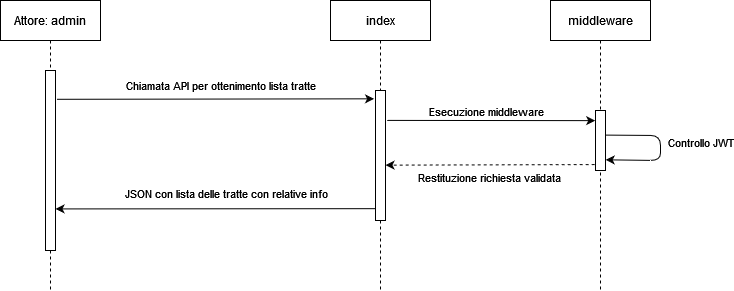

The diagram above was exported from draw.io. Its source (the exported page's mxGraphModel, read from the mxfile embedded in the PNG):
<mxGraphModel dx="981" dy="519" grid="1" gridSize="10" guides="1" tooltips="1" connect="1" arrows="1" fold="1" page="1" pageScale="1" pageWidth="850" pageHeight="1100" math="0" shadow="0">
  <root>
    <mxCell id="0" />
    <mxCell id="1" parent="0" />
    <mxCell id="2" value="Attore: admin" style="shape=umlLifeline;perimeter=lifelinePerimeter;container=1;collapsible=0;recursiveResize=0;rounded=0;shadow=0;strokeWidth=1;" vertex="1" parent="1">
      <mxGeometry x="110" y="1370" width="100" height="290" as="geometry" />
    </mxCell>
    <mxCell id="3" value="" style="points=[];perimeter=orthogonalPerimeter;rounded=0;shadow=0;strokeWidth=1;" vertex="1" parent="2">
      <mxGeometry x="45" y="70" width="10" height="180" as="geometry" />
    </mxCell>
    <mxCell id="4" value="index" style="shape=umlLifeline;perimeter=lifelinePerimeter;container=1;collapsible=0;recursiveResize=0;rounded=0;shadow=0;strokeWidth=1;" vertex="1" parent="1">
      <mxGeometry x="440" y="1370" width="100" height="290" as="geometry" />
    </mxCell>
    <mxCell id="5" value="" style="points=[];perimeter=orthogonalPerimeter;rounded=0;shadow=0;strokeWidth=1;" vertex="1" parent="4">
      <mxGeometry x="45" y="90" width="10" height="130" as="geometry" />
    </mxCell>
    <mxCell id="6" value="middleware" style="shape=umlLifeline;perimeter=lifelinePerimeter;container=1;collapsible=0;recursiveResize=0;rounded=0;shadow=0;strokeWidth=1;" vertex="1" parent="1">
      <mxGeometry x="660" y="1370" width="100" height="290" as="geometry" />
    </mxCell>
    <mxCell id="7" value="" style="points=[];perimeter=orthogonalPerimeter;rounded=0;shadow=0;strokeWidth=1;" vertex="1" parent="6">
      <mxGeometry x="45" y="110" width="10" height="60" as="geometry" />
    </mxCell>
    <mxCell id="8" value="" style="endArrow=classic;html=1;rounded=1;exitX=1.018;exitY=0.41;exitDx=0;exitDy=0;exitPerimeter=0;entryX=1.018;entryY=0.822;entryDx=0;entryDy=0;entryPerimeter=0;" edge="1" parent="6" source="7" target="7">
      <mxGeometry width="50" height="50" relative="1" as="geometry">
        <mxPoint x="60" y="127" as="sourcePoint" />
        <mxPoint x="50" y="150" as="targetPoint" />
        <Array as="points">
          <mxPoint x="110" y="135" />
          <mxPoint x="110" y="160" />
        </Array>
      </mxGeometry>
    </mxCell>
    <mxCell id="9" value="Controllo JWT" style="edgeLabel;html=1;align=center;verticalAlign=middle;resizable=0;points=[];" connectable="0" vertex="1" parent="8">
      <mxGeometry x="-0.4718" y="-2" relative="1" as="geometry">
        <mxPoint x="59" y="5" as="offset" />
      </mxGeometry>
    </mxCell>
    <mxCell id="10" value="" style="endArrow=classic;html=1;rounded=0;exitX=1.143;exitY=0.16;exitDx=0;exitDy=0;exitPerimeter=0;entryX=-0.143;entryY=0.064;entryDx=0;entryDy=0;entryPerimeter=0;" edge="1" source="3" target="5" parent="1">
      <mxGeometry width="50" height="50" relative="1" as="geometry">
        <mxPoint x="160" y="1460" as="sourcePoint" />
        <mxPoint x="480" y="1469" as="targetPoint" />
      </mxGeometry>
    </mxCell>
    <mxCell id="11" value="Chiamata API per ottenimento lista tratte" style="edgeLabel;html=1;align=center;verticalAlign=middle;resizable=0;points=[];" connectable="0" vertex="1" parent="10">
      <mxGeometry x="0.3367" y="6" relative="1" as="geometry">
        <mxPoint x="-48" y="-8" as="offset" />
      </mxGeometry>
    </mxCell>
    <mxCell id="12" value="" style="endArrow=classic;html=1;rounded=0;exitX=1.167;exitY=0.23;exitDx=0;exitDy=0;exitPerimeter=0;entryX=-0.028;entryY=0.169;entryDx=0;entryDy=0;entryPerimeter=0;" edge="1" source="5" target="7" parent="1">
      <mxGeometry width="50" height="50" relative="1" as="geometry">
        <mxPoint x="510" y="1490" as="sourcePoint" />
        <mxPoint x="700" y="1490" as="targetPoint" />
      </mxGeometry>
    </mxCell>
    <mxCell id="13" value="Esecuzione middleware" style="edgeLabel;html=1;align=center;verticalAlign=middle;resizable=0;points=[];" connectable="0" vertex="1" parent="12">
      <mxGeometry x="0.2025" y="-1" relative="1" as="geometry">
        <mxPoint x="-26" y="-10" as="offset" />
      </mxGeometry>
    </mxCell>
    <mxCell id="14" value="" style="endArrow=classic;html=1;rounded=0;exitX=-0.083;exitY=0.901;exitDx=0;exitDy=0;exitPerimeter=0;dashed=1;entryX=1;entryY=0.574;entryDx=0;entryDy=0;entryPerimeter=0;" edge="1" source="7" target="5" parent="1">
      <mxGeometry width="50" height="50" relative="1" as="geometry">
        <mxPoint x="560" y="1610" as="sourcePoint" />
        <mxPoint x="500" y="1535" as="targetPoint" />
      </mxGeometry>
    </mxCell>
    <mxCell id="15" value="Restituzione richiesta validata" style="edgeLabel;html=1;align=center;verticalAlign=middle;resizable=0;points=[];" connectable="0" vertex="1" parent="14">
      <mxGeometry x="-0.3393" y="-1" relative="1" as="geometry">
        <mxPoint x="-37" y="13" as="offset" />
      </mxGeometry>
    </mxCell>
    <mxCell id="16" value="" style="endArrow=classic;html=1;rounded=0;exitX=-0.024;exitY=0.909;exitDx=0;exitDy=0;exitPerimeter=0;entryX=1;entryY=0.769;entryDx=0;entryDy=0;entryPerimeter=0;" edge="1" source="5" target="3" parent="1">
      <mxGeometry width="50" height="50" relative="1" as="geometry">
        <mxPoint x="300" y="1730" as="sourcePoint" />
        <mxPoint x="180" y="1578" as="targetPoint" />
      </mxGeometry>
    </mxCell>
    <mxCell id="17" value="JSON con lista delle tratte con relative info" style="edgeLabel;html=1;align=center;verticalAlign=middle;resizable=0;points=[];" connectable="0" vertex="1" parent="16">
      <mxGeometry x="-0.0662" y="1" relative="1" as="geometry">
        <mxPoint y="-17" as="offset" />
      </mxGeometry>
    </mxCell>
  </root>
</mxGraphModel>